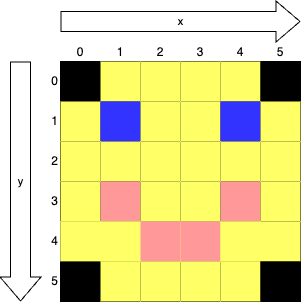

The diagram above was exported from draw.io. Its source (the exported page's mxGraphModel, read from the mxfile embedded in the PNG):
<mxGraphModel dx="543" dy="336" grid="1" gridSize="10" guides="1" tooltips="1" connect="1" arrows="1" fold="1" page="1" pageScale="1" pageWidth="850" pageHeight="1100" math="0" shadow="0">
  <root>
    <mxCell id="0" />
    <mxCell id="1" parent="0" />
    <mxCell id="j8hLCoUaeFdNEgVQbfYz-1" value="" style="shape=table;startSize=0;container=1;collapsible=0;childLayout=tableLayout;fontSize=16;" vertex="1" parent="1">
      <mxGeometry x="160" y="120" width="240" height="240" as="geometry" />
    </mxCell>
    <mxCell id="j8hLCoUaeFdNEgVQbfYz-2" value="" style="shape=tableRow;horizontal=0;startSize=0;swimlaneHead=0;swimlaneBody=0;strokeColor=inherit;top=0;left=0;bottom=0;right=0;collapsible=0;dropTarget=0;fillColor=none;points=[[0,0.5],[1,0.5]];portConstraint=eastwest;fontSize=16;" vertex="1" parent="j8hLCoUaeFdNEgVQbfYz-1">
      <mxGeometry width="240" height="40" as="geometry" />
    </mxCell>
    <mxCell id="j8hLCoUaeFdNEgVQbfYz-3" value="" style="shape=partialRectangle;html=1;whiteSpace=wrap;connectable=0;strokeColor=default;overflow=hidden;fillColor=#000000;top=0;left=0;bottom=0;right=0;pointerEvents=1;fontSize=16;fillStyle=solid;strokeWidth=1;perimeterSpacing=1;" vertex="1" parent="j8hLCoUaeFdNEgVQbfYz-2">
      <mxGeometry width="40" height="40" as="geometry">
        <mxRectangle width="40" height="40" as="alternateBounds" />
      </mxGeometry>
    </mxCell>
    <mxCell id="j8hLCoUaeFdNEgVQbfYz-4" value="" style="shape=partialRectangle;html=1;whiteSpace=wrap;connectable=0;strokeColor=default;overflow=hidden;fillColor=#FFFF66;top=0;left=0;bottom=0;right=0;pointerEvents=1;fontSize=16;strokeWidth=1;perimeterSpacing=1;" vertex="1" parent="j8hLCoUaeFdNEgVQbfYz-2">
      <mxGeometry x="40" width="40" height="40" as="geometry">
        <mxRectangle width="40" height="40" as="alternateBounds" />
      </mxGeometry>
    </mxCell>
    <mxCell id="j8hLCoUaeFdNEgVQbfYz-5" value="" style="shape=partialRectangle;html=1;whiteSpace=wrap;connectable=0;strokeColor=default;overflow=hidden;fillColor=#FFFF66;top=0;left=0;bottom=0;right=0;pointerEvents=1;fontSize=16;strokeWidth=1;perimeterSpacing=1;" vertex="1" parent="j8hLCoUaeFdNEgVQbfYz-2">
      <mxGeometry x="80" width="40" height="40" as="geometry">
        <mxRectangle width="40" height="40" as="alternateBounds" />
      </mxGeometry>
    </mxCell>
    <mxCell id="j8hLCoUaeFdNEgVQbfYz-14" style="shape=partialRectangle;html=1;whiteSpace=wrap;connectable=0;strokeColor=default;overflow=hidden;fillColor=#FFFF66;top=0;left=0;bottom=0;right=0;pointerEvents=1;fontSize=16;strokeWidth=1;perimeterSpacing=1;" vertex="1" parent="j8hLCoUaeFdNEgVQbfYz-2">
      <mxGeometry x="120" width="40" height="40" as="geometry">
        <mxRectangle width="40" height="40" as="alternateBounds" />
      </mxGeometry>
    </mxCell>
    <mxCell id="j8hLCoUaeFdNEgVQbfYz-17" style="shape=partialRectangle;html=1;whiteSpace=wrap;connectable=0;strokeColor=default;overflow=hidden;fillColor=#FFFF66;top=0;left=0;bottom=0;right=0;pointerEvents=1;fontSize=16;strokeWidth=1;perimeterSpacing=1;" vertex="1" parent="j8hLCoUaeFdNEgVQbfYz-2">
      <mxGeometry x="160" width="40" height="40" as="geometry">
        <mxRectangle width="40" height="40" as="alternateBounds" />
      </mxGeometry>
    </mxCell>
    <mxCell id="j8hLCoUaeFdNEgVQbfYz-20" style="shape=partialRectangle;html=1;whiteSpace=wrap;connectable=0;strokeColor=default;overflow=hidden;fillColor=#000000;top=0;left=0;bottom=0;right=0;pointerEvents=1;fontSize=16;strokeWidth=1;perimeterSpacing=1;" vertex="1" parent="j8hLCoUaeFdNEgVQbfYz-2">
      <mxGeometry x="200" width="40" height="40" as="geometry">
        <mxRectangle width="40" height="40" as="alternateBounds" />
      </mxGeometry>
    </mxCell>
    <mxCell id="j8hLCoUaeFdNEgVQbfYz-6" value="" style="shape=tableRow;horizontal=0;startSize=0;swimlaneHead=0;swimlaneBody=0;strokeColor=inherit;top=0;left=0;bottom=0;right=0;collapsible=0;dropTarget=0;fillColor=none;points=[[0,0.5],[1,0.5]];portConstraint=eastwest;fontSize=16;" vertex="1" parent="j8hLCoUaeFdNEgVQbfYz-1">
      <mxGeometry y="40" width="240" height="40" as="geometry" />
    </mxCell>
    <mxCell id="j8hLCoUaeFdNEgVQbfYz-7" value="" style="shape=partialRectangle;html=1;whiteSpace=wrap;connectable=0;strokeColor=default;overflow=hidden;fillColor=#FFFF66;top=0;left=0;bottom=0;right=0;pointerEvents=1;fontSize=16;strokeWidth=1;perimeterSpacing=1;" vertex="1" parent="j8hLCoUaeFdNEgVQbfYz-6">
      <mxGeometry width="40" height="40" as="geometry">
        <mxRectangle width="40" height="40" as="alternateBounds" />
      </mxGeometry>
    </mxCell>
    <mxCell id="j8hLCoUaeFdNEgVQbfYz-8" value="" style="shape=partialRectangle;html=1;whiteSpace=wrap;connectable=0;strokeColor=default;overflow=hidden;fillColor=#3333FF;top=0;left=0;bottom=0;right=0;pointerEvents=1;fontSize=16;strokeWidth=1;perimeterSpacing=1;" vertex="1" parent="j8hLCoUaeFdNEgVQbfYz-6">
      <mxGeometry x="40" width="40" height="40" as="geometry">
        <mxRectangle width="40" height="40" as="alternateBounds" />
      </mxGeometry>
    </mxCell>
    <mxCell id="j8hLCoUaeFdNEgVQbfYz-9" value="" style="shape=partialRectangle;html=1;whiteSpace=wrap;connectable=0;strokeColor=default;overflow=hidden;fillColor=#FFFF66;top=0;left=0;bottom=0;right=0;pointerEvents=1;fontSize=16;strokeWidth=1;perimeterSpacing=1;" vertex="1" parent="j8hLCoUaeFdNEgVQbfYz-6">
      <mxGeometry x="80" width="40" height="40" as="geometry">
        <mxRectangle width="40" height="40" as="alternateBounds" />
      </mxGeometry>
    </mxCell>
    <mxCell id="j8hLCoUaeFdNEgVQbfYz-15" style="shape=partialRectangle;html=1;whiteSpace=wrap;connectable=0;strokeColor=default;overflow=hidden;fillColor=#FFFF66;top=0;left=0;bottom=0;right=0;pointerEvents=1;fontSize=16;strokeWidth=1;perimeterSpacing=1;" vertex="1" parent="j8hLCoUaeFdNEgVQbfYz-6">
      <mxGeometry x="120" width="40" height="40" as="geometry">
        <mxRectangle width="40" height="40" as="alternateBounds" />
      </mxGeometry>
    </mxCell>
    <mxCell id="j8hLCoUaeFdNEgVQbfYz-18" style="shape=partialRectangle;html=1;whiteSpace=wrap;connectable=0;strokeColor=default;overflow=hidden;fillColor=#3333FF;top=0;left=0;bottom=0;right=0;pointerEvents=1;fontSize=16;strokeWidth=1;perimeterSpacing=1;" vertex="1" parent="j8hLCoUaeFdNEgVQbfYz-6">
      <mxGeometry x="160" width="40" height="40" as="geometry">
        <mxRectangle width="40" height="40" as="alternateBounds" />
      </mxGeometry>
    </mxCell>
    <mxCell id="j8hLCoUaeFdNEgVQbfYz-21" style="shape=partialRectangle;html=1;whiteSpace=wrap;connectable=0;strokeColor=default;overflow=hidden;fillColor=#FFFF66;top=0;left=0;bottom=0;right=0;pointerEvents=1;fontSize=16;strokeWidth=1;perimeterSpacing=1;" vertex="1" parent="j8hLCoUaeFdNEgVQbfYz-6">
      <mxGeometry x="200" width="40" height="40" as="geometry">
        <mxRectangle width="40" height="40" as="alternateBounds" />
      </mxGeometry>
    </mxCell>
    <mxCell id="j8hLCoUaeFdNEgVQbfYz-10" value="" style="shape=tableRow;horizontal=0;startSize=0;swimlaneHead=0;swimlaneBody=0;strokeColor=inherit;top=0;left=0;bottom=0;right=0;collapsible=0;dropTarget=0;fillColor=none;points=[[0,0.5],[1,0.5]];portConstraint=eastwest;fontSize=16;" vertex="1" parent="j8hLCoUaeFdNEgVQbfYz-1">
      <mxGeometry y="80" width="240" height="40" as="geometry" />
    </mxCell>
    <mxCell id="j8hLCoUaeFdNEgVQbfYz-11" value="" style="shape=partialRectangle;html=1;whiteSpace=wrap;connectable=0;strokeColor=default;overflow=hidden;fillColor=#FFFF66;top=0;left=0;bottom=0;right=0;pointerEvents=1;fontSize=16;strokeWidth=1;perimeterSpacing=1;" vertex="1" parent="j8hLCoUaeFdNEgVQbfYz-10">
      <mxGeometry width="40" height="40" as="geometry">
        <mxRectangle width="40" height="40" as="alternateBounds" />
      </mxGeometry>
    </mxCell>
    <mxCell id="j8hLCoUaeFdNEgVQbfYz-12" value="" style="shape=partialRectangle;html=1;whiteSpace=wrap;connectable=0;strokeColor=default;overflow=hidden;fillColor=#FFFF66;top=0;left=0;bottom=0;right=0;pointerEvents=1;fontSize=16;strokeWidth=1;perimeterSpacing=1;" vertex="1" parent="j8hLCoUaeFdNEgVQbfYz-10">
      <mxGeometry x="40" width="40" height="40" as="geometry">
        <mxRectangle width="40" height="40" as="alternateBounds" />
      </mxGeometry>
    </mxCell>
    <mxCell id="j8hLCoUaeFdNEgVQbfYz-13" value="" style="shape=partialRectangle;html=1;whiteSpace=wrap;connectable=0;strokeColor=default;overflow=hidden;fillColor=#FFFF66;top=0;left=0;bottom=0;right=0;pointerEvents=1;fontSize=16;strokeWidth=1;perimeterSpacing=1;" vertex="1" parent="j8hLCoUaeFdNEgVQbfYz-10">
      <mxGeometry x="80" width="40" height="40" as="geometry">
        <mxRectangle width="40" height="40" as="alternateBounds" />
      </mxGeometry>
    </mxCell>
    <mxCell id="j8hLCoUaeFdNEgVQbfYz-16" style="shape=partialRectangle;html=1;whiteSpace=wrap;connectable=0;strokeColor=default;overflow=hidden;fillColor=#FFFF66;top=0;left=0;bottom=0;right=0;pointerEvents=1;fontSize=16;strokeWidth=1;perimeterSpacing=1;" vertex="1" parent="j8hLCoUaeFdNEgVQbfYz-10">
      <mxGeometry x="120" width="40" height="40" as="geometry">
        <mxRectangle width="40" height="40" as="alternateBounds" />
      </mxGeometry>
    </mxCell>
    <mxCell id="j8hLCoUaeFdNEgVQbfYz-19" style="shape=partialRectangle;html=1;whiteSpace=wrap;connectable=0;strokeColor=default;overflow=hidden;fillColor=#FFFF66;top=0;left=0;bottom=0;right=0;pointerEvents=1;fontSize=16;strokeWidth=1;perimeterSpacing=1;" vertex="1" parent="j8hLCoUaeFdNEgVQbfYz-10">
      <mxGeometry x="160" width="40" height="40" as="geometry">
        <mxRectangle width="40" height="40" as="alternateBounds" />
      </mxGeometry>
    </mxCell>
    <mxCell id="j8hLCoUaeFdNEgVQbfYz-22" style="shape=partialRectangle;html=1;whiteSpace=wrap;connectable=0;strokeColor=default;overflow=hidden;fillColor=#FFFF66;top=0;left=0;bottom=0;right=0;pointerEvents=1;fontSize=16;strokeWidth=1;perimeterSpacing=1;" vertex="1" parent="j8hLCoUaeFdNEgVQbfYz-10">
      <mxGeometry x="200" width="40" height="40" as="geometry">
        <mxRectangle width="40" height="40" as="alternateBounds" />
      </mxGeometry>
    </mxCell>
    <mxCell id="j8hLCoUaeFdNEgVQbfYz-23" style="shape=tableRow;horizontal=0;startSize=0;swimlaneHead=0;swimlaneBody=0;strokeColor=inherit;top=0;left=0;bottom=0;right=0;collapsible=0;dropTarget=0;fillColor=none;points=[[0,0.5],[1,0.5]];portConstraint=eastwest;fontSize=16;" vertex="1" parent="j8hLCoUaeFdNEgVQbfYz-1">
      <mxGeometry y="120" width="240" height="40" as="geometry" />
    </mxCell>
    <mxCell id="j8hLCoUaeFdNEgVQbfYz-24" style="shape=partialRectangle;html=1;whiteSpace=wrap;connectable=0;strokeColor=default;overflow=hidden;fillColor=#FFFF66;top=0;left=0;bottom=0;right=0;pointerEvents=1;fontSize=16;strokeWidth=1;perimeterSpacing=1;" vertex="1" parent="j8hLCoUaeFdNEgVQbfYz-23">
      <mxGeometry width="40" height="40" as="geometry">
        <mxRectangle width="40" height="40" as="alternateBounds" />
      </mxGeometry>
    </mxCell>
    <mxCell id="j8hLCoUaeFdNEgVQbfYz-25" style="shape=partialRectangle;html=1;whiteSpace=wrap;connectable=0;strokeColor=default;overflow=hidden;fillColor=#FF9999;top=0;left=0;bottom=0;right=0;pointerEvents=1;fontSize=16;strokeWidth=1;perimeterSpacing=1;" vertex="1" parent="j8hLCoUaeFdNEgVQbfYz-23">
      <mxGeometry x="40" width="40" height="40" as="geometry">
        <mxRectangle width="40" height="40" as="alternateBounds" />
      </mxGeometry>
    </mxCell>
    <mxCell id="j8hLCoUaeFdNEgVQbfYz-26" style="shape=partialRectangle;html=1;whiteSpace=wrap;connectable=0;strokeColor=default;overflow=hidden;fillColor=#FFFF66;top=0;left=0;bottom=0;right=0;pointerEvents=1;fontSize=16;strokeWidth=1;perimeterSpacing=1;" vertex="1" parent="j8hLCoUaeFdNEgVQbfYz-23">
      <mxGeometry x="80" width="40" height="40" as="geometry">
        <mxRectangle width="40" height="40" as="alternateBounds" />
      </mxGeometry>
    </mxCell>
    <mxCell id="j8hLCoUaeFdNEgVQbfYz-27" style="shape=partialRectangle;html=1;whiteSpace=wrap;connectable=0;strokeColor=default;overflow=hidden;fillColor=#FFFF66;top=0;left=0;bottom=0;right=0;pointerEvents=1;fontSize=16;strokeWidth=1;perimeterSpacing=1;" vertex="1" parent="j8hLCoUaeFdNEgVQbfYz-23">
      <mxGeometry x="120" width="40" height="40" as="geometry">
        <mxRectangle width="40" height="40" as="alternateBounds" />
      </mxGeometry>
    </mxCell>
    <mxCell id="j8hLCoUaeFdNEgVQbfYz-28" style="shape=partialRectangle;html=1;whiteSpace=wrap;connectable=0;strokeColor=default;overflow=hidden;fillColor=#FF9999;top=0;left=0;bottom=0;right=0;pointerEvents=1;fontSize=16;strokeWidth=1;perimeterSpacing=1;" vertex="1" parent="j8hLCoUaeFdNEgVQbfYz-23">
      <mxGeometry x="160" width="40" height="40" as="geometry">
        <mxRectangle width="40" height="40" as="alternateBounds" />
      </mxGeometry>
    </mxCell>
    <mxCell id="j8hLCoUaeFdNEgVQbfYz-29" style="shape=partialRectangle;html=1;whiteSpace=wrap;connectable=0;strokeColor=default;overflow=hidden;fillColor=#FFFF66;top=0;left=0;bottom=0;right=0;pointerEvents=1;fontSize=16;strokeWidth=1;perimeterSpacing=1;" vertex="1" parent="j8hLCoUaeFdNEgVQbfYz-23">
      <mxGeometry x="200" width="40" height="40" as="geometry">
        <mxRectangle width="40" height="40" as="alternateBounds" />
      </mxGeometry>
    </mxCell>
    <mxCell id="j8hLCoUaeFdNEgVQbfYz-30" style="shape=tableRow;horizontal=0;startSize=0;swimlaneHead=0;swimlaneBody=0;strokeColor=inherit;top=0;left=0;bottom=0;right=0;collapsible=0;dropTarget=0;fillColor=#FFFF66;points=[[0,0.5],[1,0.5]];portConstraint=eastwest;fontSize=16;" vertex="1" parent="j8hLCoUaeFdNEgVQbfYz-1">
      <mxGeometry y="160" width="240" height="40" as="geometry" />
    </mxCell>
    <mxCell id="j8hLCoUaeFdNEgVQbfYz-31" style="shape=partialRectangle;html=1;whiteSpace=wrap;connectable=0;strokeColor=default;overflow=hidden;fillColor=#FFFF66;top=0;left=0;bottom=0;right=0;pointerEvents=1;fontSize=16;strokeWidth=1;perimeterSpacing=1;" vertex="1" parent="j8hLCoUaeFdNEgVQbfYz-30">
      <mxGeometry width="40" height="40" as="geometry">
        <mxRectangle width="40" height="40" as="alternateBounds" />
      </mxGeometry>
    </mxCell>
    <mxCell id="j8hLCoUaeFdNEgVQbfYz-32" style="shape=partialRectangle;html=1;whiteSpace=wrap;connectable=0;strokeColor=default;overflow=hidden;fillColor=#FFFF66;top=0;left=0;bottom=0;right=0;pointerEvents=1;fontSize=16;strokeWidth=1;perimeterSpacing=1;" vertex="1" parent="j8hLCoUaeFdNEgVQbfYz-30">
      <mxGeometry x="40" width="40" height="40" as="geometry">
        <mxRectangle width="40" height="40" as="alternateBounds" />
      </mxGeometry>
    </mxCell>
    <mxCell id="j8hLCoUaeFdNEgVQbfYz-33" style="shape=partialRectangle;html=1;whiteSpace=wrap;connectable=0;strokeColor=default;overflow=hidden;fillColor=#FF9999;top=0;left=0;bottom=0;right=0;pointerEvents=1;fontSize=16;strokeWidth=1;perimeterSpacing=1;" vertex="1" parent="j8hLCoUaeFdNEgVQbfYz-30">
      <mxGeometry x="80" width="40" height="40" as="geometry">
        <mxRectangle width="40" height="40" as="alternateBounds" />
      </mxGeometry>
    </mxCell>
    <mxCell id="j8hLCoUaeFdNEgVQbfYz-34" style="shape=partialRectangle;html=1;whiteSpace=wrap;connectable=0;strokeColor=default;overflow=hidden;fillColor=#FF9999;top=0;left=0;bottom=0;right=0;pointerEvents=1;fontSize=16;strokeWidth=1;perimeterSpacing=1;" vertex="1" parent="j8hLCoUaeFdNEgVQbfYz-30">
      <mxGeometry x="120" width="40" height="40" as="geometry">
        <mxRectangle width="40" height="40" as="alternateBounds" />
      </mxGeometry>
    </mxCell>
    <mxCell id="j8hLCoUaeFdNEgVQbfYz-35" style="shape=partialRectangle;html=1;whiteSpace=wrap;connectable=0;strokeColor=default;overflow=hidden;fillColor=#FFFF66;top=0;left=0;bottom=0;right=0;pointerEvents=1;fontSize=16;strokeWidth=1;perimeterSpacing=1;" vertex="1" parent="j8hLCoUaeFdNEgVQbfYz-30">
      <mxGeometry x="160" width="40" height="40" as="geometry">
        <mxRectangle width="40" height="40" as="alternateBounds" />
      </mxGeometry>
    </mxCell>
    <mxCell id="j8hLCoUaeFdNEgVQbfYz-36" style="shape=partialRectangle;html=1;whiteSpace=wrap;connectable=0;strokeColor=default;overflow=hidden;fillColor=none;top=0;left=0;bottom=0;right=0;pointerEvents=1;fontSize=16;strokeWidth=1;perimeterSpacing=1;" vertex="1" parent="j8hLCoUaeFdNEgVQbfYz-30">
      <mxGeometry x="200" width="40" height="40" as="geometry">
        <mxRectangle width="40" height="40" as="alternateBounds" />
      </mxGeometry>
    </mxCell>
    <mxCell id="j8hLCoUaeFdNEgVQbfYz-37" style="shape=tableRow;horizontal=0;startSize=0;swimlaneHead=0;swimlaneBody=0;strokeColor=inherit;top=0;left=0;bottom=0;right=0;collapsible=0;dropTarget=0;fillColor=none;points=[[0,0.5],[1,0.5]];portConstraint=eastwest;fontSize=16;" vertex="1" parent="j8hLCoUaeFdNEgVQbfYz-1">
      <mxGeometry y="200" width="240" height="40" as="geometry" />
    </mxCell>
    <mxCell id="j8hLCoUaeFdNEgVQbfYz-38" style="shape=partialRectangle;html=1;whiteSpace=wrap;connectable=0;strokeColor=default;overflow=hidden;fillColor=#000000;top=0;left=0;bottom=0;right=0;pointerEvents=1;fontSize=16;strokeWidth=1;perimeterSpacing=1;" vertex="1" parent="j8hLCoUaeFdNEgVQbfYz-37">
      <mxGeometry width="40" height="40" as="geometry">
        <mxRectangle width="40" height="40" as="alternateBounds" />
      </mxGeometry>
    </mxCell>
    <mxCell id="j8hLCoUaeFdNEgVQbfYz-39" style="shape=partialRectangle;html=1;whiteSpace=wrap;connectable=0;strokeColor=default;overflow=hidden;fillColor=#FFFF66;top=0;left=0;bottom=0;right=0;pointerEvents=1;fontSize=16;strokeWidth=1;perimeterSpacing=1;" vertex="1" parent="j8hLCoUaeFdNEgVQbfYz-37">
      <mxGeometry x="40" width="40" height="40" as="geometry">
        <mxRectangle width="40" height="40" as="alternateBounds" />
      </mxGeometry>
    </mxCell>
    <mxCell id="j8hLCoUaeFdNEgVQbfYz-40" style="shape=partialRectangle;html=1;whiteSpace=wrap;connectable=0;strokeColor=default;overflow=hidden;fillColor=#FFFF66;top=0;left=0;bottom=0;right=0;pointerEvents=1;fontSize=16;strokeWidth=1;perimeterSpacing=1;" vertex="1" parent="j8hLCoUaeFdNEgVQbfYz-37">
      <mxGeometry x="80" width="40" height="40" as="geometry">
        <mxRectangle width="40" height="40" as="alternateBounds" />
      </mxGeometry>
    </mxCell>
    <mxCell id="j8hLCoUaeFdNEgVQbfYz-41" style="shape=partialRectangle;html=1;whiteSpace=wrap;connectable=0;strokeColor=default;overflow=hidden;fillColor=#FFFF66;top=0;left=0;bottom=0;right=0;pointerEvents=1;fontSize=16;strokeWidth=1;perimeterSpacing=1;" vertex="1" parent="j8hLCoUaeFdNEgVQbfYz-37">
      <mxGeometry x="120" width="40" height="40" as="geometry">
        <mxRectangle width="40" height="40" as="alternateBounds" />
      </mxGeometry>
    </mxCell>
    <mxCell id="j8hLCoUaeFdNEgVQbfYz-42" style="shape=partialRectangle;html=1;whiteSpace=wrap;connectable=0;strokeColor=default;overflow=hidden;fillColor=#FFFF66;top=0;left=0;bottom=0;right=0;pointerEvents=1;fontSize=16;strokeWidth=1;perimeterSpacing=1;" vertex="1" parent="j8hLCoUaeFdNEgVQbfYz-37">
      <mxGeometry x="160" width="40" height="40" as="geometry">
        <mxRectangle width="40" height="40" as="alternateBounds" />
      </mxGeometry>
    </mxCell>
    <mxCell id="j8hLCoUaeFdNEgVQbfYz-43" style="shape=partialRectangle;html=1;whiteSpace=wrap;connectable=0;strokeColor=default;overflow=hidden;fillColor=#000000;top=0;left=0;bottom=0;right=0;pointerEvents=1;fontSize=16;strokeWidth=1;perimeterSpacing=1;" vertex="1" parent="j8hLCoUaeFdNEgVQbfYz-37">
      <mxGeometry x="200" width="40" height="40" as="geometry">
        <mxRectangle width="40" height="40" as="alternateBounds" />
      </mxGeometry>
    </mxCell>
    <mxCell id="j8hLCoUaeFdNEgVQbfYz-44" value="x" style="shape=flexArrow;endArrow=classic;html=1;rounded=0;width=20;endSize=7.67;" edge="1" parent="1">
      <mxGeometry width="50" height="50" relative="1" as="geometry">
        <mxPoint x="160" y="80" as="sourcePoint" />
        <mxPoint x="400" y="80" as="targetPoint" />
      </mxGeometry>
    </mxCell>
    <mxCell id="j8hLCoUaeFdNEgVQbfYz-45" value="y" style="shape=flexArrow;endArrow=classic;html=1;rounded=0;width=20;endSize=7.67;" edge="1" parent="1">
      <mxGeometry width="50" height="50" relative="1" as="geometry">
        <mxPoint x="120" y="120" as="sourcePoint" />
        <mxPoint x="120" y="360" as="targetPoint" />
      </mxGeometry>
    </mxCell>
    <mxCell id="j8hLCoUaeFdNEgVQbfYz-46" value="0" style="text;html=1;align=center;verticalAlign=bottom;whiteSpace=wrap;rounded=0;" vertex="1" parent="1">
      <mxGeometry x="160" y="80" width="40" height="40" as="geometry" />
    </mxCell>
    <mxCell id="j8hLCoUaeFdNEgVQbfYz-47" value="1" style="text;html=1;align=center;verticalAlign=bottom;whiteSpace=wrap;rounded=0;" vertex="1" parent="1">
      <mxGeometry x="200" y="80" width="40" height="40" as="geometry" />
    </mxCell>
    <mxCell id="j8hLCoUaeFdNEgVQbfYz-48" value="2" style="text;html=1;align=center;verticalAlign=bottom;whiteSpace=wrap;rounded=0;" vertex="1" parent="1">
      <mxGeometry x="240" y="80" width="40" height="40" as="geometry" />
    </mxCell>
    <mxCell id="j8hLCoUaeFdNEgVQbfYz-49" value="3" style="text;html=1;align=center;verticalAlign=bottom;whiteSpace=wrap;rounded=0;" vertex="1" parent="1">
      <mxGeometry x="280" y="80" width="40" height="40" as="geometry" />
    </mxCell>
    <mxCell id="j8hLCoUaeFdNEgVQbfYz-50" value="4" style="text;html=1;align=center;verticalAlign=bottom;whiteSpace=wrap;rounded=0;" vertex="1" parent="1">
      <mxGeometry x="320" y="80" width="40" height="40" as="geometry" />
    </mxCell>
    <mxCell id="j8hLCoUaeFdNEgVQbfYz-51" value="5" style="text;html=1;align=center;verticalAlign=bottom;whiteSpace=wrap;rounded=0;" vertex="1" parent="1">
      <mxGeometry x="360" y="100" width="40" height="20" as="geometry" />
    </mxCell>
    <mxCell id="j8hLCoUaeFdNEgVQbfYz-53" value="0" style="text;html=1;align=right;verticalAlign=middle;whiteSpace=wrap;rounded=0;" vertex="1" parent="1">
      <mxGeometry x="120" y="120" width="40" height="40" as="geometry" />
    </mxCell>
    <mxCell id="j8hLCoUaeFdNEgVQbfYz-55" value="1" style="text;html=1;align=right;verticalAlign=middle;whiteSpace=wrap;rounded=0;" vertex="1" parent="1">
      <mxGeometry x="140" y="160" width="20" height="40" as="geometry" />
    </mxCell>
    <mxCell id="j8hLCoUaeFdNEgVQbfYz-57" value="2" style="text;html=1;align=right;verticalAlign=middle;whiteSpace=wrap;rounded=0;" vertex="1" parent="1">
      <mxGeometry x="140" y="200" width="20" height="40" as="geometry" />
    </mxCell>
    <mxCell id="j8hLCoUaeFdNEgVQbfYz-58" value="3" style="text;html=1;align=right;verticalAlign=middle;whiteSpace=wrap;rounded=0;" vertex="1" parent="1">
      <mxGeometry x="140" y="240" width="20" height="40" as="geometry" />
    </mxCell>
    <mxCell id="j8hLCoUaeFdNEgVQbfYz-59" value="4" style="text;html=1;align=right;verticalAlign=middle;whiteSpace=wrap;rounded=0;" vertex="1" parent="1">
      <mxGeometry x="140" y="280" width="20" height="40" as="geometry" />
    </mxCell>
    <mxCell id="j8hLCoUaeFdNEgVQbfYz-60" value="5" style="text;html=1;align=right;verticalAlign=middle;whiteSpace=wrap;rounded=0;" vertex="1" parent="1">
      <mxGeometry x="140" y="320" width="20" height="40" as="geometry" />
    </mxCell>
  </root>
</mxGraphModel>